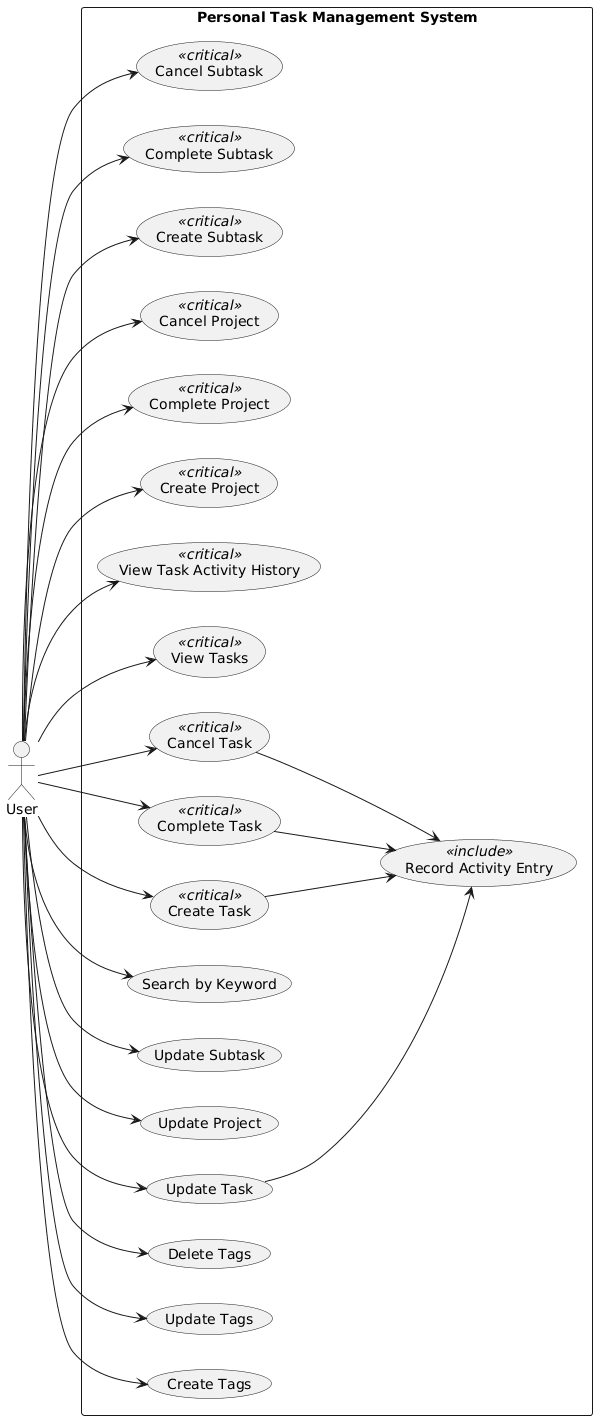

The diagram above was rendered by PlantUML. Its source (embedded in the PNG):
@startuml
left to right direction
actor "User" as U

rectangle "Personal Task Management System" {
  (Create Tags) as UC1  
  (Update Tags) as UC2
  (Delete Tags) as UC3
  (Update Task) as UC4 
  (Update Project) as UC5 
  (Update Subtask) as UC6
  (Search by Keyword) as UC7

  (Create Task) as UC8 <<critical>>
  (Complete Task) as UC9 <<critical>>
  (Cancel Task) as UC10 <<critical>>

  (View Tasks) as UC11<<critical>>

  (View Task Activity History) as UC12 <<critical>>

  (Create Project) as UC13 <<critical>>
  (Complete Project) as UC14 <<critical>>
  (Cancel Project) as UC15 <<critical>>

  (Create Subtask) as UC16 <<critical>>
  (Complete Subtask) as UC17 <<critical>>
  (Cancel Subtask) as UC18 << critical>>


  (Record Activity Entry) as UC19 << include>>
}

U --> UC1
U --> UC2
U --> UC3
U --> UC4
U --> UC5
U --> UC6
U --> UC7
U --> UC8
U --> UC9
U --> UC10
U --> UC11
U --> UC12
U --> UC13
U --> UC14
U --> UC15
U --> UC16
U --> UC17
U --> UC18
UC4 --> UC19
UC8 --> UC19
UC9 --> UC19
UC10 --> UC19
@enduml